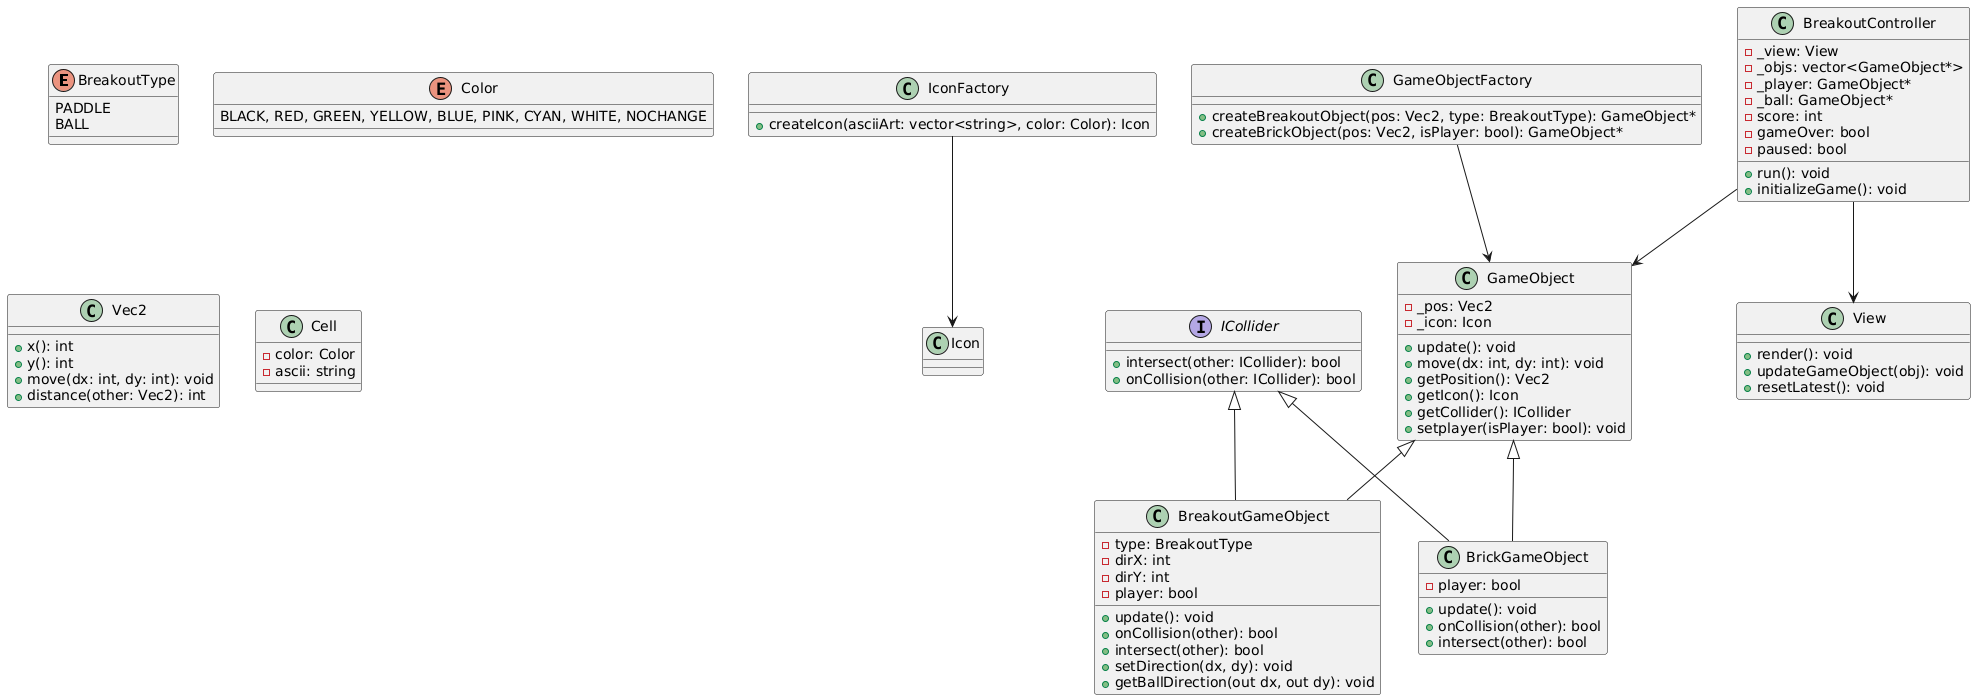

The diagram above was rendered by PlantUML. Its source (embedded in the PNG):
@startuml
'-------------------------------
' Enum 與基礎類別
'-------------------------------
enum BreakoutType {
  PADDLE
  BALL
}
enum Color {
  BLACK, RED, GREEN, YELLOW, BLUE, PINK, CYAN, WHITE, NOCHANGE
}

class Vec2 {
  +x(): int
  +y(): int
  +move(dx: int, dy: int): void
  +distance(other: Vec2): int
}

class Cell {
  -color: Color
  -ascii: string
}
class Icon

'-------------------------------
' Interface
'-------------------------------
interface ICollider {
  +intersect(other: ICollider): bool
  +onCollision(other: ICollider): bool
}

'-------------------------------
' GameObject 層級
'-------------------------------
class GameObject {
  -_pos: Vec2
  -_icon: Icon
  +update(): void
  +move(dx: int, dy: int): void
  +getPosition(): Vec2
  +getIcon(): Icon
  +getCollider(): ICollider
  +setplayer(isPlayer: bool): void
}

GameObject <|-- BreakoutGameObject
GameObject <|-- BrickGameObject
ICollider  <|-- BreakoutGameObject
ICollider  <|-- BrickGameObject

class BreakoutGameObject {
  -type: BreakoutType
  -dirX: int
  -dirY: int
  -player: bool
  +update(): void
  +onCollision(other): bool
  +intersect(other): bool
  +setDirection(dx, dy): void
  +getBallDirection(out dx, out dy): void
}

class BrickGameObject {
  -player: bool
  +update(): void
  +onCollision(other): bool
  +intersect(other): bool
}

'-------------------------------
' 控制器 & 視圖
'-------------------------------
class BreakoutController {
  -_view: View
  -_objs: vector<GameObject*>
  -_player: GameObject*
  -_ball: GameObject*
  -score: int
  -gameOver: bool
  -paused: bool
  +run(): void
  +initializeGame(): void
}

BreakoutController --> View
BreakoutController --> GameObject

class View {
  +render(): void
  +updateGameObject(obj): void
  +resetLatest(): void
}

'-------------------------------
' Factory 與 Icon
'-------------------------------
class GameObjectFactory {
  +createBreakoutObject(pos: Vec2, type: BreakoutType): GameObject*
  +createBrickObject(pos: Vec2, isPlayer: bool): GameObject*
}

class IconFactory {
  +createIcon(asciiArt: vector<string>, color: Color): Icon
}

IconFactory --> Icon
GameObjectFactory --> GameObject
@enduml